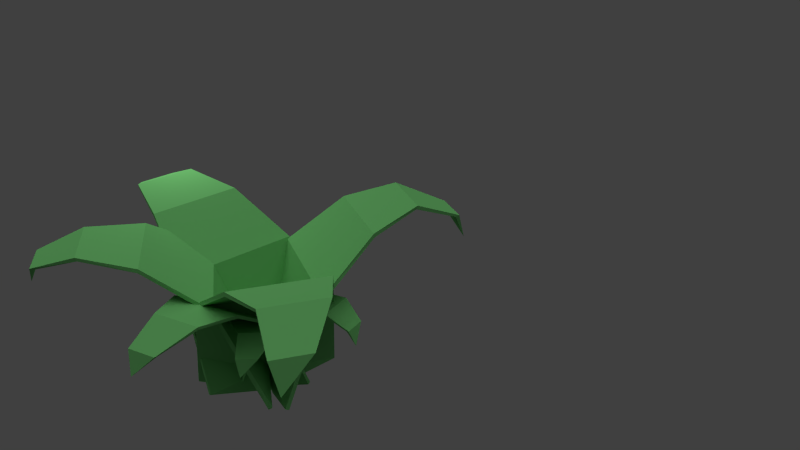 # Source: fern2.blend  (saved by Blender 2.62.0; exported with 4.5.12 LTS)
import bpy
from mathutils import Matrix  # noqa: F401  (used for matrix-valued properties, if any)

bpy.ops.wm.read_factory_settings(use_empty=True)
scene = bpy.context.scene
scene.name = 'Scene'

# ---- collections
col_collection_1 = bpy.data.collections.new('Collection 1'); scene.collection.children.link(col_collection_1)

# ---- materials (node trees are filled in below, after node groups)
mat_fern = bpy.data.materials.new('Fern')
mat_fern.alpha_threshold = 0.0
mat_fern.use_transparent_shadow = False
mat_fern.diffuse_color = (0.1718, 0.5596, 0.1719, 1.0)
mat_fern.roughness = 0.5

# ---- material node trees

# ---- world
world_world = bpy.data.worlds.new('World'); scene.world = world_world
world_world.color = (0.05088, 0.05088, 0.05088)
world_world.use_sun_shadow = False
world_world.sun_shadow_jitter_overblur = 0.0
world_world.cycles.sampling_method = 'MANUAL'
world_world.cycles.sample_map_resolution = 256

# ---- cameras
cam_camera = bpy.data.cameras.new('Camera')
cam_camera.clip_end = 100.0
cam_camera.lens = 35.0
cam_camera.sensor_width = 32.0
cam_camera.sensor_height = 18.0
cam_camera.ortho_scale = 7.314
cam_camera.dof.focus_distance = 0.0
cam_camera.dof.aperture_fstop = 128.0

# ---- lights
light_sun = bpy.data.lights.new('Sun', 'SUN')
light_sun.transmission_factor = 0.0
light_sun.angle = 1.571
light_sun.energy = 1.0
light_sun.shadow_buffer_clip_start = 0.5
light_sun.shadow_soft_size = 1.0
light_sun.shadow_cascade_max_distance = 1000.0
light_sun.cycles.use_multiple_importance_sampling = False
light_lamp = bpy.data.lights.new('Lamp', 'POINT')
light_lamp.transmission_factor = 0.0
light_lamp.cutoff_distance = 30.0
light_lamp.energy = 100.0
light_lamp.shadow_buffer_clip_start = 1.001
light_lamp.shadow_soft_size = 1.0
light_lamp.shadow_maximum_resolution = 0.006
light_lamp.use_absolute_resolution = True
light_lamp.cycles.use_multiple_importance_sampling = False

# ---- meshes
me_cube_006 = bpy.data.meshes.new('Cube.006')
me_cube_006.from_pydata([(1.49e-08, -1.49e-08, 0.001324), (1.495, 0.04004, 0.6423), (1.495, -0.04004, 0.6047), (-1.495, -0.04004, 0.6047), (-1.495, 0.04004, 0.6423), (-1.38, -0.9749, 2.979), (-1.38, -0.9099, 3.039), (1.38, -0.9749, 2.979), (1.38, -0.9099, 3.039), (1.15, -2.223, 3.883), (1.15, -2.204, 3.969), (-0.8498, -2.204, 3.969), (-0.8498, -2.223, 3.883), (-0.4157, -3.346, 4.209), (-0.4157, -3.313, 4.127), (0.9036, -3.313, 4.127), (0.9036, -3.346, 4.209), (0.3957, -4.237, 3.772), (0.3958, -4.32, 3.803), (-0.3965, -4.32, 3.803), (-0.3965, -4.237, 3.772), (-0.2473, -4.509, 3.177)], [], [(0, 1, 2), (0, 2, 3), (0, 3, 4), (1, 0, 4), (4, 3, 5, 6), (3, 2, 7, 5), (1, 4, 6, 8), (2, 1, 8, 7), (7, 8, 10, 9), (8, 6, 11, 10), (5, 7, 9, 12), (6, 5, 12, 11), (11, 12, 14, 13), (12, 9, 15, 14), (10, 11, 13, 16), (9, 10, 16, 15), (15, 16, 18, 17), (16, 13, 19, 18), (14, 15, 17, 20), (13, 14, 20, 19), (19, 20, 21), (20, 17, 21), (18, 19, 21), (17, 18, 21)])
_uv = me_cube_006.uv_layers.new(name='UVMap')
_uv.uv.foreach_set('vector', [1.004, 0.2803, 0.9292, 0.08233, 0.9561, 0.07609, 0.9862, 0.7136, 0.8975, 0.9072, 0.9153, 0.5127, 1.004, 0.2803, 0.9388, 0.4779, 0.9118, 0.4707, 0.9292, 0.08233, 1.004, 0.2803, 0.9118, 0.4707, 0.9118, 0.4707, 0.9109, 0.5127, 0.5905, 0.4854, 0.5778, 0.4408, 0.9153, 0.5127, 0.8975, 0.9072, 0.5617, 0.8768, 0.5781, 0.5127, 0.9292, 0.08233, 0.9118, 0.4707, 0.5778, 0.4408, 0.5938, 0.08233, 0.9326, 0.03906, 0.9292, 0.08233, 0.5938, 0.08233, 0.6006, 0.03906, 0.5878, 0.05568, 0.5938, 0.08233, 0.3854, 0.103, 0.3888, 0.07572, 0.5938, 0.08233, 0.5778, 0.4408, 0.3738, 0.3627, 0.3854, 0.103, 0.5781, 0.5127, 0.5617, 0.8768, 0.3597, 0.8373, 0.3717, 0.5735, 0.5778, 0.4408, 0.5675, 0.4661, 0.3745, 0.3929, 0.3738, 0.3627, 0.3738, 0.3627, 0.3671, 0.3812, 0.2283, 0.3231, 0.2248, 0.2995, 0.3717, 0.5735, 0.3597, 0.8373, 0.2138, 0.7981, 0.2217, 0.6241, 0.3854, 0.103, 0.3738, 0.3627, 0.2248, 0.2995, 0.2325, 0.1282, 0.3834, 0.0836, 0.3854, 0.103, 0.2325, 0.1282, 0.2364, 0.1078, 0.2262, 0.1104, 0.2325, 0.1282, 0.09247, 0.188, 0.09287, 0.1673, 0.2325, 0.1282, 0.2248, 0.2995, 0.08788, 0.2909, 0.09247, 0.188, 0.2217, 0.6241, 0.2138, 0.7981, 0.08625, 0.7252, 0.09097, 0.6207, 0.2248, 0.2995, 0.2247, 0.3153, 0.1046, 0.3088, 0.08788, 0.2909, 0.08788, 0.2909, 0.08409, 0.3018, 0.003906, 0.2677, 0.09097, 0.6207, 0.08625, 0.7252, 0.003906, 0.6365, 0.09247, 0.188, 0.08788, 0.2909, 0.003906, 0.2677, 0.08151, 0.177, 0.09247, 0.188, 0.003906, 0.2677])
_ca = me_cube_006.color_attributes.new('Col', 'BYTE_COLOR', 'CORNER')
_ca.data.foreach_set('color', [1.0, 1.0, 1.0, 1.0, 1.0, 1.0, 1.0, 1.0, 1.0, 1.0, 1.0, 1.0, 1.0, 1.0, 1.0, 1.0, 1.0, 1.0, 1.0, 1.0, 1.0, 1.0, 1.0, 1.0, 1.0, 1.0, 1.0, 1.0, 1.0, 1.0, 1.0, 1.0, 1.0, 1.0, 1.0, 1.0, 1.0, 1.0, 1.0, 1.0, 1.0, 1.0, 1.0, 1.0, 1.0, 1.0, 1.0, 1.0, 1.0, 1.0, 1.0, 1.0, 1.0, 1.0, 1.0, 1.0, 1.0, 1.0, 1.0, 1.0, 1.0, 1.0, 1.0, 1.0, 1.0, 1.0, 1.0, 1.0, 1.0, 1.0, 1.0, 1.0, 1.0, 1.0, 1.0, 1.0, 1.0, 1.0, 1.0, 1.0, 1.0, 1.0, 1.0, 1.0, 1.0, 1.0, 1.0, 1.0, 1.0, 1.0, 1.0, 1.0, 1.0, 1.0, 1.0, 1.0, 1.0, 1.0, 1.0, 1.0, 1.0, 1.0, 1.0, 1.0, 1.0, 1.0, 1.0, 1.0, 1.0, 1.0, 1.0, 1.0, 1.0, 1.0, 1.0, 1.0, 1.0, 1.0, 1.0, 1.0, 1.0, 1.0, 1.0, 1.0, 1.0, 1.0, 1.0, 1.0, 1.0, 1.0, 1.0, 1.0, 1.0, 1.0, 1.0, 1.0, 1.0, 1.0, 1.0, 1.0, 1.0, 1.0, 1.0, 1.0, 1.0, 1.0, 1.0, 1.0, 1.0, 1.0, 1.0, 1.0, 1.0, 1.0, 1.0, 1.0, 1.0, 1.0, 1.0, 1.0, 1.0, 1.0, 1.0, 1.0, 1.0, 1.0, 1.0, 1.0, 1.0, 1.0, 1.0, 1.0, 1.0, 1.0, 1.0, 1.0, 1.0, 1.0, 1.0, 1.0, 1.0, 1.0, 1.0, 1.0, 1.0, 1.0, 1.0, 1.0, 1.0, 1.0, 1.0, 1.0, 1.0, 1.0, 1.0, 1.0, 1.0, 1.0, 1.0, 1.0, 1.0, 1.0, 1.0, 1.0, 1.0, 1.0, 1.0, 1.0, 1.0, 1.0, 1.0, 1.0, 1.0, 1.0, 1.0, 1.0, 1.0, 1.0, 1.0, 1.0, 1.0, 1.0, 1.0, 1.0, 1.0, 1.0, 1.0, 1.0, 1.0, 1.0, 1.0, 1.0, 1.0, 1.0, 1.0, 1.0, 1.0, 1.0, 1.0, 1.0, 1.0, 1.0, 1.0, 1.0, 1.0, 1.0, 1.0, 1.0, 1.0, 1.0, 1.0, 1.0, 1.0, 1.0, 1.0, 1.0, 1.0, 1.0, 1.0, 1.0, 1.0, 1.0, 1.0, 1.0, 1.0, 1.0, 1.0, 1.0, 1.0, 1.0, 1.0, 1.0, 1.0, 1.0, 1.0, 1.0, 1.0, 1.0, 1.0, 1.0, 1.0, 1.0, 1.0, 1.0, 1.0, 1.0, 1.0, 1.0, 1.0, 1.0, 1.0, 1.0, 1.0, 1.0, 1.0, 1.0, 1.0, 1.0, 1.0, 1.0, 1.0, 1.0, 1.0, 1.0, 1.0, 1.0, 1.0, 1.0, 1.0, 1.0, 1.0, 1.0, 1.0, 1.0, 1.0, 1.0, 1.0, 1.0, 1.0, 1.0, 1.0, 1.0, 1.0, 1.0, 1.0, 1.0, 1.0, 1.0, 1.0, 1.0, 1.0, 1.0, 1.0, 1.0, 1.0, 1.0, 1.0, 1.0, 1.0, 1.0, 1.0, 1.0, 1.0, 1.0, 1.0, 1.0, 1.0, 1.0, 1.0, 1.0, 1.0, 1.0])
me_cube_006.materials.append(mat_fern)
me_cube_006.use_remesh_preserve_volume = False
me_cube_006.use_remesh_preserve_attributes = False
me_cube_006.use_mirror_vertex_groups = False
me_cube_006.update()
me_cube_005 = bpy.data.meshes.new('Cube.005')
me_cube_005.from_pydata([(1.49e-08, -1.49e-08, 0.001324), (1.495, 0.04004, 0.6423), (1.495, -0.04004, 0.6047), (-1.495, -0.04004, 0.6047), (-1.495, 0.04004, 0.6423), (-1.38, -0.9749, 2.979), (-1.38, -0.9099, 3.039), (1.38, -0.9749, 2.979), (1.38, -0.9099, 3.039), (1.15, -2.223, 3.883), (1.15, -2.204, 3.969), (-0.8498, -2.204, 3.969), (-0.8498, -2.223, 3.883), (-0.4157, -3.346, 4.209), (-0.4157, -3.313, 4.127), (0.9036, -3.313, 4.127), (0.9036, -3.346, 4.209), (0.3957, -4.237, 3.772), (0.3958, -4.32, 3.803), (-0.3965, -4.32, 3.803), (-0.3965, -4.237, 3.772), (-0.2473, -4.509, 3.177)], [], [(0, 1, 2), (0, 2, 3), (0, 3, 4), (1, 0, 4), (4, 3, 5, 6), (3, 2, 7, 5), (1, 4, 6, 8), (2, 1, 8, 7), (7, 8, 10, 9), (8, 6, 11, 10), (5, 7, 9, 12), (6, 5, 12, 11), (11, 12, 14, 13), (12, 9, 15, 14), (10, 11, 13, 16), (9, 10, 16, 15), (15, 16, 18, 17), (16, 13, 19, 18), (14, 15, 17, 20), (13, 14, 20, 19), (19, 20, 21), (20, 17, 21), (18, 19, 21), (17, 18, 21)])
_uv = me_cube_005.uv_layers.new(name='UVMap')
_uv.uv.foreach_set('vector', [1.004, 0.2803, 0.9292, 0.08233, 0.9561, 0.07609, 0.9862, 0.7136, 0.8975, 0.9072, 0.9153, 0.5127, 1.004, 0.2803, 0.9388, 0.4779, 0.9118, 0.4707, 0.9292, 0.08233, 1.004, 0.2803, 0.9118, 0.4707, 0.9118, 0.4707, 0.9109, 0.5127, 0.5905, 0.4854, 0.5778, 0.4408, 0.9153, 0.5127, 0.8975, 0.9072, 0.5617, 0.8768, 0.5781, 0.5127, 0.9292, 0.08233, 0.9118, 0.4707, 0.5778, 0.4408, 0.5938, 0.08233, 0.9326, 0.03906, 0.9292, 0.08233, 0.5938, 0.08233, 0.6006, 0.03906, 0.5878, 0.05568, 0.5938, 0.08233, 0.3854, 0.103, 0.3888, 0.07572, 0.5938, 0.08233, 0.5778, 0.4408, 0.3738, 0.3627, 0.3854, 0.103, 0.5781, 0.5127, 0.5617, 0.8768, 0.3597, 0.8373, 0.3717, 0.5735, 0.5778, 0.4408, 0.5675, 0.4661, 0.3745, 0.3929, 0.3738, 0.3627, 0.3738, 0.3627, 0.3671, 0.3812, 0.2283, 0.3231, 0.2248, 0.2995, 0.3717, 0.5735, 0.3597, 0.8373, 0.2138, 0.7981, 0.2217, 0.6241, 0.3854, 0.103, 0.3738, 0.3627, 0.2248, 0.2995, 0.2325, 0.1282, 0.3834, 0.0836, 0.3854, 0.103, 0.2325, 0.1282, 0.2364, 0.1078, 0.2262, 0.1104, 0.2325, 0.1282, 0.09247, 0.188, 0.09287, 0.1673, 0.2325, 0.1282, 0.2248, 0.2995, 0.08788, 0.2909, 0.09247, 0.188, 0.2217, 0.6241, 0.2138, 0.7981, 0.08625, 0.7252, 0.09097, 0.6207, 0.2248, 0.2995, 0.2247, 0.3153, 0.1046, 0.3088, 0.08788, 0.2909, 0.08788, 0.2909, 0.08409, 0.3018, 0.003906, 0.2677, 0.09097, 0.6207, 0.08625, 0.7252, 0.003906, 0.6365, 0.09247, 0.188, 0.08788, 0.2909, 0.003906, 0.2677, 0.08151, 0.177, 0.09247, 0.188, 0.003906, 0.2677])
_ca = me_cube_005.color_attributes.new('Col', 'BYTE_COLOR', 'CORNER')
_ca.data.foreach_set('color', [1.0, 1.0, 1.0, 1.0, 1.0, 1.0, 1.0, 1.0, 1.0, 1.0, 1.0, 1.0, 1.0, 1.0, 1.0, 1.0, 1.0, 1.0, 1.0, 1.0, 1.0, 1.0, 1.0, 1.0, 1.0, 1.0, 1.0, 1.0, 1.0, 1.0, 1.0, 1.0, 1.0, 1.0, 1.0, 1.0, 1.0, 1.0, 1.0, 1.0, 1.0, 1.0, 1.0, 1.0, 1.0, 1.0, 1.0, 1.0, 1.0, 1.0, 1.0, 1.0, 1.0, 1.0, 1.0, 1.0, 1.0, 1.0, 1.0, 1.0, 1.0, 1.0, 1.0, 1.0, 1.0, 1.0, 1.0, 1.0, 1.0, 1.0, 1.0, 1.0, 1.0, 1.0, 1.0, 1.0, 1.0, 1.0, 1.0, 1.0, 1.0, 1.0, 1.0, 1.0, 1.0, 1.0, 1.0, 1.0, 1.0, 1.0, 1.0, 1.0, 1.0, 1.0, 1.0, 1.0, 1.0, 1.0, 1.0, 1.0, 1.0, 1.0, 1.0, 1.0, 1.0, 1.0, 1.0, 1.0, 1.0, 1.0, 1.0, 1.0, 1.0, 1.0, 1.0, 1.0, 1.0, 1.0, 1.0, 1.0, 1.0, 1.0, 1.0, 1.0, 1.0, 1.0, 1.0, 1.0, 1.0, 1.0, 1.0, 1.0, 1.0, 1.0, 1.0, 1.0, 1.0, 1.0, 1.0, 1.0, 1.0, 1.0, 1.0, 1.0, 1.0, 1.0, 1.0, 1.0, 1.0, 1.0, 1.0, 1.0, 1.0, 1.0, 1.0, 1.0, 1.0, 1.0, 1.0, 1.0, 1.0, 1.0, 1.0, 1.0, 1.0, 1.0, 1.0, 1.0, 1.0, 1.0, 1.0, 1.0, 1.0, 1.0, 1.0, 1.0, 1.0, 1.0, 1.0, 1.0, 1.0, 1.0, 1.0, 1.0, 1.0, 1.0, 1.0, 1.0, 1.0, 1.0, 1.0, 1.0, 1.0, 1.0, 1.0, 1.0, 1.0, 1.0, 1.0, 1.0, 1.0, 1.0, 1.0, 1.0, 1.0, 1.0, 1.0, 1.0, 1.0, 1.0, 1.0, 1.0, 1.0, 1.0, 1.0, 1.0, 1.0, 1.0, 1.0, 1.0, 1.0, 1.0, 1.0, 1.0, 1.0, 1.0, 1.0, 1.0, 1.0, 1.0, 1.0, 1.0, 1.0, 1.0, 1.0, 1.0, 1.0, 1.0, 1.0, 1.0, 1.0, 1.0, 1.0, 1.0, 1.0, 1.0, 1.0, 1.0, 1.0, 1.0, 1.0, 1.0, 1.0, 1.0, 1.0, 1.0, 1.0, 1.0, 1.0, 1.0, 1.0, 1.0, 1.0, 1.0, 1.0, 1.0, 1.0, 1.0, 1.0, 1.0, 1.0, 1.0, 1.0, 1.0, 1.0, 1.0, 1.0, 1.0, 1.0, 1.0, 1.0, 1.0, 1.0, 1.0, 1.0, 1.0, 1.0, 1.0, 1.0, 1.0, 1.0, 1.0, 1.0, 1.0, 1.0, 1.0, 1.0, 1.0, 1.0, 1.0, 1.0, 1.0, 1.0, 1.0, 1.0, 1.0, 1.0, 1.0, 1.0, 1.0, 1.0, 1.0, 1.0, 1.0, 1.0, 1.0, 1.0, 1.0, 1.0, 1.0, 1.0, 1.0, 1.0, 1.0, 1.0, 1.0, 1.0, 1.0, 1.0, 1.0, 1.0, 1.0, 1.0, 1.0, 1.0, 1.0, 1.0, 1.0, 1.0, 1.0, 1.0, 1.0, 1.0, 1.0, 1.0, 1.0, 1.0, 1.0, 1.0, 1.0, 1.0, 1.0])
me_cube_005.materials.append(mat_fern)
me_cube_005.use_remesh_preserve_volume = False
me_cube_005.use_remesh_preserve_attributes = False
me_cube_005.use_mirror_vertex_groups = False
me_cube_005.update()
me_cube_004 = bpy.data.meshes.new('Cube.004')
me_cube_004.from_pydata([(1.49e-08, -1.49e-08, 0.001324), (1.495, 0.04004, 0.6423), (1.495, -0.04004, 0.6047), (-1.495, -0.04004, 0.6047), (-1.495, 0.04004, 0.6423), (-1.38, -0.9749, 2.979), (-1.38, -0.9099, 3.039), (1.38, -0.9749, 2.979), (1.38, -0.9099, 3.039), (1.15, -2.223, 3.883), (1.15, -2.204, 3.969), (-0.8498, -2.204, 3.969), (-0.8498, -2.223, 3.883), (-0.4157, -3.346, 4.209), (-0.4157, -3.313, 4.127), (0.9036, -3.313, 4.127), (0.9036, -3.346, 4.209), (0.3957, -4.237, 3.772), (0.3958, -4.32, 3.803), (-0.3965, -4.32, 3.803), (-0.3965, -4.237, 3.772), (-0.2473, -4.509, 3.177)], [], [(0, 1, 2), (0, 2, 3), (0, 3, 4), (1, 0, 4), (4, 3, 5, 6), (3, 2, 7, 5), (1, 4, 6, 8), (2, 1, 8, 7), (7, 8, 10, 9), (8, 6, 11, 10), (5, 7, 9, 12), (6, 5, 12, 11), (11, 12, 14, 13), (12, 9, 15, 14), (10, 11, 13, 16), (9, 10, 16, 15), (15, 16, 18, 17), (16, 13, 19, 18), (14, 15, 17, 20), (13, 14, 20, 19), (19, 20, 21), (20, 17, 21), (18, 19, 21), (17, 18, 21)])
_uv = me_cube_004.uv_layers.new(name='UVMap')
_uv.uv.foreach_set('vector', [1.004, 0.2803, 0.9292, 0.08233, 0.9561, 0.07609, 0.9862, 0.7136, 0.8975, 0.9072, 0.9153, 0.5127, 1.004, 0.2803, 0.9388, 0.4779, 0.9118, 0.4707, 0.9292, 0.08233, 1.004, 0.2803, 0.9118, 0.4707, 0.9118, 0.4707, 0.9109, 0.5127, 0.5905, 0.4854, 0.5778, 0.4408, 0.9153, 0.5127, 0.8975, 0.9072, 0.5617, 0.8768, 0.5781, 0.5127, 0.9292, 0.08233, 0.9118, 0.4707, 0.5778, 0.4408, 0.5938, 0.08233, 0.9326, 0.03906, 0.9292, 0.08233, 0.5938, 0.08233, 0.6006, 0.03906, 0.5878, 0.05568, 0.5938, 0.08233, 0.3854, 0.103, 0.3888, 0.07572, 0.5938, 0.08233, 0.5778, 0.4408, 0.3738, 0.3627, 0.3854, 0.103, 0.5781, 0.5127, 0.5617, 0.8768, 0.3597, 0.8373, 0.3717, 0.5735, 0.5778, 0.4408, 0.5675, 0.4661, 0.3745, 0.3929, 0.3738, 0.3627, 0.3738, 0.3627, 0.3671, 0.3812, 0.2283, 0.3231, 0.2248, 0.2995, 0.3717, 0.5735, 0.3597, 0.8373, 0.2138, 0.7981, 0.2217, 0.6241, 0.3854, 0.103, 0.3738, 0.3627, 0.2248, 0.2995, 0.2325, 0.1282, 0.3834, 0.0836, 0.3854, 0.103, 0.2325, 0.1282, 0.2364, 0.1078, 0.2262, 0.1104, 0.2325, 0.1282, 0.09247, 0.188, 0.09287, 0.1673, 0.2325, 0.1282, 0.2248, 0.2995, 0.08788, 0.2909, 0.09247, 0.188, 0.2217, 0.6241, 0.2138, 0.7981, 0.08625, 0.7252, 0.09097, 0.6207, 0.2248, 0.2995, 0.2247, 0.3153, 0.1046, 0.3088, 0.08788, 0.2909, 0.08788, 0.2909, 0.08409, 0.3018, 0.003906, 0.2677, 0.09097, 0.6207, 0.08625, 0.7252, 0.003906, 0.6365, 0.09247, 0.188, 0.08788, 0.2909, 0.003906, 0.2677, 0.08151, 0.177, 0.09247, 0.188, 0.003906, 0.2677])
_ca = me_cube_004.color_attributes.new('Col', 'BYTE_COLOR', 'CORNER')
_ca.data.foreach_set('color', [1.0, 1.0, 1.0, 1.0, 1.0, 1.0, 1.0, 1.0, 1.0, 1.0, 1.0, 1.0, 1.0, 1.0, 1.0, 1.0, 1.0, 1.0, 1.0, 1.0, 1.0, 1.0, 1.0, 1.0, 1.0, 1.0, 1.0, 1.0, 1.0, 1.0, 1.0, 1.0, 1.0, 1.0, 1.0, 1.0, 1.0, 1.0, 1.0, 1.0, 1.0, 1.0, 1.0, 1.0, 1.0, 1.0, 1.0, 1.0, 1.0, 1.0, 1.0, 1.0, 1.0, 1.0, 1.0, 1.0, 1.0, 1.0, 1.0, 1.0, 1.0, 1.0, 1.0, 1.0, 1.0, 1.0, 1.0, 1.0, 1.0, 1.0, 1.0, 1.0, 1.0, 1.0, 1.0, 1.0, 1.0, 1.0, 1.0, 1.0, 1.0, 1.0, 1.0, 1.0, 1.0, 1.0, 1.0, 1.0, 1.0, 1.0, 1.0, 1.0, 1.0, 1.0, 1.0, 1.0, 1.0, 1.0, 1.0, 1.0, 1.0, 1.0, 1.0, 1.0, 1.0, 1.0, 1.0, 1.0, 1.0, 1.0, 1.0, 1.0, 1.0, 1.0, 1.0, 1.0, 1.0, 1.0, 1.0, 1.0, 1.0, 1.0, 1.0, 1.0, 1.0, 1.0, 1.0, 1.0, 1.0, 1.0, 1.0, 1.0, 1.0, 1.0, 1.0, 1.0, 1.0, 1.0, 1.0, 1.0, 1.0, 1.0, 1.0, 1.0, 1.0, 1.0, 1.0, 1.0, 1.0, 1.0, 1.0, 1.0, 1.0, 1.0, 1.0, 1.0, 1.0, 1.0, 1.0, 1.0, 1.0, 1.0, 1.0, 1.0, 1.0, 1.0, 1.0, 1.0, 1.0, 1.0, 1.0, 1.0, 1.0, 1.0, 1.0, 1.0, 1.0, 1.0, 1.0, 1.0, 1.0, 1.0, 1.0, 1.0, 1.0, 1.0, 1.0, 1.0, 1.0, 1.0, 1.0, 1.0, 1.0, 1.0, 1.0, 1.0, 1.0, 1.0, 1.0, 1.0, 1.0, 1.0, 1.0, 1.0, 1.0, 1.0, 1.0, 1.0, 1.0, 1.0, 1.0, 1.0, 1.0, 1.0, 1.0, 1.0, 1.0, 1.0, 1.0, 1.0, 1.0, 1.0, 1.0, 1.0, 1.0, 1.0, 1.0, 1.0, 1.0, 1.0, 1.0, 1.0, 1.0, 1.0, 1.0, 1.0, 1.0, 1.0, 1.0, 1.0, 1.0, 1.0, 1.0, 1.0, 1.0, 1.0, 1.0, 1.0, 1.0, 1.0, 1.0, 1.0, 1.0, 1.0, 1.0, 1.0, 1.0, 1.0, 1.0, 1.0, 1.0, 1.0, 1.0, 1.0, 1.0, 1.0, 1.0, 1.0, 1.0, 1.0, 1.0, 1.0, 1.0, 1.0, 1.0, 1.0, 1.0, 1.0, 1.0, 1.0, 1.0, 1.0, 1.0, 1.0, 1.0, 1.0, 1.0, 1.0, 1.0, 1.0, 1.0, 1.0, 1.0, 1.0, 1.0, 1.0, 1.0, 1.0, 1.0, 1.0, 1.0, 1.0, 1.0, 1.0, 1.0, 1.0, 1.0, 1.0, 1.0, 1.0, 1.0, 1.0, 1.0, 1.0, 1.0, 1.0, 1.0, 1.0, 1.0, 1.0, 1.0, 1.0, 1.0, 1.0, 1.0, 1.0, 1.0, 1.0, 1.0, 1.0, 1.0, 1.0, 1.0, 1.0, 1.0, 1.0, 1.0, 1.0, 1.0, 1.0, 1.0, 1.0, 1.0, 1.0, 1.0, 1.0, 1.0, 1.0, 1.0, 1.0, 1.0, 1.0])
me_cube_004.materials.append(mat_fern)
me_cube_004.use_remesh_preserve_volume = False
me_cube_004.use_remesh_preserve_attributes = False
me_cube_004.use_mirror_vertex_groups = False
me_cube_004.update()
me_cube_003 = bpy.data.meshes.new('Cube.003')
me_cube_003.from_pydata([(1.49e-08, -1.49e-08, 0.001324), (1.495, 0.04004, 0.6423), (1.495, -0.04004, 0.6047), (-1.495, -0.04004, 0.6047), (-1.495, 0.04004, 0.6423), (-1.38, -0.9749, 2.979), (-1.38, -0.9099, 3.039), (1.38, -0.9749, 2.979), (1.38, -0.9099, 3.039), (1.15, -2.223, 3.883), (1.15, -2.204, 3.969), (-0.8498, -2.204, 3.969), (-0.8498, -2.223, 3.883), (-0.4157, -3.346, 4.209), (-0.4157, -3.313, 4.127), (0.9036, -3.313, 4.127), (0.9036, -3.346, 4.209), (0.3957, -4.237, 3.772), (0.3958, -4.32, 3.803), (-0.3965, -4.32, 3.803), (-0.3965, -4.237, 3.772), (-0.2473, -4.509, 3.177)], [], [(0, 1, 2), (0, 2, 3), (0, 3, 4), (1, 0, 4), (4, 3, 5, 6), (3, 2, 7, 5), (1, 4, 6, 8), (2, 1, 8, 7), (7, 8, 10, 9), (8, 6, 11, 10), (5, 7, 9, 12), (6, 5, 12, 11), (11, 12, 14, 13), (12, 9, 15, 14), (10, 11, 13, 16), (9, 10, 16, 15), (15, 16, 18, 17), (16, 13, 19, 18), (14, 15, 17, 20), (13, 14, 20, 19), (19, 20, 21), (20, 17, 21), (18, 19, 21), (17, 18, 21)])
_uv = me_cube_003.uv_layers.new(name='UVMap')
_uv.uv.foreach_set('vector', [1.004, 0.2803, 0.9292, 0.08233, 0.9561, 0.07609, 0.9862, 0.7136, 0.8975, 0.9072, 0.9153, 0.5127, 1.004, 0.2803, 0.9388, 0.4779, 0.9118, 0.4707, 0.9292, 0.08233, 1.004, 0.2803, 0.9118, 0.4707, 0.9118, 0.4707, 0.9109, 0.5127, 0.5905, 0.4854, 0.5778, 0.4408, 0.9153, 0.5127, 0.8975, 0.9072, 0.5617, 0.8768, 0.5781, 0.5127, 0.9292, 0.08233, 0.9118, 0.4707, 0.5778, 0.4408, 0.5938, 0.08233, 0.9326, 0.03906, 0.9292, 0.08233, 0.5938, 0.08233, 0.6006, 0.03906, 0.5878, 0.05568, 0.5938, 0.08233, 0.3854, 0.103, 0.3888, 0.07572, 0.5938, 0.08233, 0.5778, 0.4408, 0.3738, 0.3627, 0.3854, 0.103, 0.5781, 0.5127, 0.5617, 0.8768, 0.3597, 0.8373, 0.3717, 0.5735, 0.5778, 0.4408, 0.5675, 0.4661, 0.3745, 0.3929, 0.3738, 0.3627, 0.3738, 0.3627, 0.3671, 0.3812, 0.2283, 0.3231, 0.2248, 0.2995, 0.3717, 0.5735, 0.3597, 0.8373, 0.2138, 0.7981, 0.2217, 0.6241, 0.3854, 0.103, 0.3738, 0.3627, 0.2248, 0.2995, 0.2325, 0.1282, 0.3834, 0.0836, 0.3854, 0.103, 0.2325, 0.1282, 0.2364, 0.1078, 0.2262, 0.1104, 0.2325, 0.1282, 0.09247, 0.188, 0.09287, 0.1673, 0.2325, 0.1282, 0.2248, 0.2995, 0.08788, 0.2909, 0.09247, 0.188, 0.2217, 0.6241, 0.2138, 0.7981, 0.08625, 0.7252, 0.09097, 0.6207, 0.2248, 0.2995, 0.2247, 0.3153, 0.1046, 0.3088, 0.08788, 0.2909, 0.08788, 0.2909, 0.08409, 0.3018, 0.003906, 0.2677, 0.09097, 0.6207, 0.08625, 0.7252, 0.003906, 0.6365, 0.09247, 0.188, 0.08788, 0.2909, 0.003906, 0.2677, 0.08151, 0.177, 0.09247, 0.188, 0.003906, 0.2677])
_ca = me_cube_003.color_attributes.new('Col', 'BYTE_COLOR', 'CORNER')
_ca.data.foreach_set('color', [1.0, 1.0, 1.0, 1.0, 1.0, 1.0, 1.0, 1.0, 1.0, 1.0, 1.0, 1.0, 1.0, 1.0, 1.0, 1.0, 1.0, 1.0, 1.0, 1.0, 1.0, 1.0, 1.0, 1.0, 1.0, 1.0, 1.0, 1.0, 1.0, 1.0, 1.0, 1.0, 1.0, 1.0, 1.0, 1.0, 1.0, 1.0, 1.0, 1.0, 1.0, 1.0, 1.0, 1.0, 1.0, 1.0, 1.0, 1.0, 1.0, 1.0, 1.0, 1.0, 1.0, 1.0, 1.0, 1.0, 1.0, 1.0, 1.0, 1.0, 1.0, 1.0, 1.0, 1.0, 1.0, 1.0, 1.0, 1.0, 1.0, 1.0, 1.0, 1.0, 1.0, 1.0, 1.0, 1.0, 1.0, 1.0, 1.0, 1.0, 1.0, 1.0, 1.0, 1.0, 1.0, 1.0, 1.0, 1.0, 1.0, 1.0, 1.0, 1.0, 1.0, 1.0, 1.0, 1.0, 1.0, 1.0, 1.0, 1.0, 1.0, 1.0, 1.0, 1.0, 1.0, 1.0, 1.0, 1.0, 1.0, 1.0, 1.0, 1.0, 1.0, 1.0, 1.0, 1.0, 1.0, 1.0, 1.0, 1.0, 1.0, 1.0, 1.0, 1.0, 1.0, 1.0, 1.0, 1.0, 1.0, 1.0, 1.0, 1.0, 1.0, 1.0, 1.0, 1.0, 1.0, 1.0, 1.0, 1.0, 1.0, 1.0, 1.0, 1.0, 1.0, 1.0, 1.0, 1.0, 1.0, 1.0, 1.0, 1.0, 1.0, 1.0, 1.0, 1.0, 1.0, 1.0, 1.0, 1.0, 1.0, 1.0, 1.0, 1.0, 1.0, 1.0, 1.0, 1.0, 1.0, 1.0, 1.0, 1.0, 1.0, 1.0, 1.0, 1.0, 1.0, 1.0, 1.0, 1.0, 1.0, 1.0, 1.0, 1.0, 1.0, 1.0, 1.0, 1.0, 1.0, 1.0, 1.0, 1.0, 1.0, 1.0, 1.0, 1.0, 1.0, 1.0, 1.0, 1.0, 1.0, 1.0, 1.0, 1.0, 1.0, 1.0, 1.0, 1.0, 1.0, 1.0, 1.0, 1.0, 1.0, 1.0, 1.0, 1.0, 1.0, 1.0, 1.0, 1.0, 1.0, 1.0, 1.0, 1.0, 1.0, 1.0, 1.0, 1.0, 1.0, 1.0, 1.0, 1.0, 1.0, 1.0, 1.0, 1.0, 1.0, 1.0, 1.0, 1.0, 1.0, 1.0, 1.0, 1.0, 1.0, 1.0, 1.0, 1.0, 1.0, 1.0, 1.0, 1.0, 1.0, 1.0, 1.0, 1.0, 1.0, 1.0, 1.0, 1.0, 1.0, 1.0, 1.0, 1.0, 1.0, 1.0, 1.0, 1.0, 1.0, 1.0, 1.0, 1.0, 1.0, 1.0, 1.0, 1.0, 1.0, 1.0, 1.0, 1.0, 1.0, 1.0, 1.0, 1.0, 1.0, 1.0, 1.0, 1.0, 1.0, 1.0, 1.0, 1.0, 1.0, 1.0, 1.0, 1.0, 1.0, 1.0, 1.0, 1.0, 1.0, 1.0, 1.0, 1.0, 1.0, 1.0, 1.0, 1.0, 1.0, 1.0, 1.0, 1.0, 1.0, 1.0, 1.0, 1.0, 1.0, 1.0, 1.0, 1.0, 1.0, 1.0, 1.0, 1.0, 1.0, 1.0, 1.0, 1.0, 1.0, 1.0, 1.0, 1.0, 1.0, 1.0, 1.0, 1.0, 1.0, 1.0, 1.0, 1.0, 1.0, 1.0, 1.0, 1.0, 1.0, 1.0, 1.0, 1.0, 1.0, 1.0, 1.0, 1.0])
me_cube_003.materials.append(mat_fern)
me_cube_003.use_remesh_preserve_volume = False
me_cube_003.use_remesh_preserve_attributes = False
me_cube_003.use_mirror_vertex_groups = False
me_cube_003.update()
me_cube_002 = bpy.data.meshes.new('Cube.002')
me_cube_002.from_pydata([(1.49e-08, -1.49e-08, 0.001324), (1.495, 0.04004, 0.6423), (1.495, -0.04004, 0.6047), (-1.495, -0.04004, 0.6047), (-1.495, 0.04004, 0.6423), (-1.38, -0.9749, 2.979), (-1.38, -0.9099, 3.039), (1.38, -0.9749, 2.979), (1.38, -0.9099, 3.039), (1.15, -2.223, 3.883), (1.15, -2.204, 3.969), (-0.8498, -2.204, 3.969), (-0.8498, -2.223, 3.883), (-0.4157, -3.346, 4.209), (-0.4157, -3.313, 4.127), (0.9036, -3.313, 4.127), (0.9036, -3.346, 4.209), (0.3957, -4.237, 3.772), (0.3958, -4.32, 3.803), (-0.3965, -4.32, 3.803), (-0.3965, -4.237, 3.772), (-0.2473, -4.509, 3.177)], [], [(0, 1, 2), (0, 2, 3), (0, 3, 4), (1, 0, 4), (4, 3, 5, 6), (3, 2, 7, 5), (1, 4, 6, 8), (2, 1, 8, 7), (7, 8, 10, 9), (8, 6, 11, 10), (5, 7, 9, 12), (6, 5, 12, 11), (11, 12, 14, 13), (12, 9, 15, 14), (10, 11, 13, 16), (9, 10, 16, 15), (15, 16, 18, 17), (16, 13, 19, 18), (14, 15, 17, 20), (13, 14, 20, 19), (19, 20, 21), (20, 17, 21), (18, 19, 21), (17, 18, 21)])
_uv = me_cube_002.uv_layers.new(name='UVMap')
_uv.uv.foreach_set('vector', [1.004, 0.2803, 0.9292, 0.08233, 0.9561, 0.07609, 0.9862, 0.7136, 0.8975, 0.9072, 0.9153, 0.5127, 1.004, 0.2803, 0.9388, 0.4779, 0.9118, 0.4707, 0.9292, 0.08233, 1.004, 0.2803, 0.9118, 0.4707, 0.9118, 0.4707, 0.9109, 0.5127, 0.5905, 0.4854, 0.5778, 0.4408, 0.9153, 0.5127, 0.8975, 0.9072, 0.5617, 0.8768, 0.5781, 0.5127, 0.9292, 0.08233, 0.9118, 0.4707, 0.5778, 0.4408, 0.5938, 0.08233, 0.9326, 0.03906, 0.9292, 0.08233, 0.5938, 0.08233, 0.6006, 0.03906, 0.5878, 0.05568, 0.5938, 0.08233, 0.3854, 0.103, 0.3888, 0.07572, 0.5938, 0.08233, 0.5778, 0.4408, 0.3738, 0.3627, 0.3854, 0.103, 0.5781, 0.5127, 0.5617, 0.8768, 0.3597, 0.8373, 0.3717, 0.5735, 0.5778, 0.4408, 0.5675, 0.4661, 0.3745, 0.3929, 0.3738, 0.3627, 0.3738, 0.3627, 0.3671, 0.3812, 0.2283, 0.3231, 0.2248, 0.2995, 0.3717, 0.5735, 0.3597, 0.8373, 0.2138, 0.7981, 0.2217, 0.6241, 0.3854, 0.103, 0.3738, 0.3627, 0.2248, 0.2995, 0.2325, 0.1282, 0.3834, 0.0836, 0.3854, 0.103, 0.2325, 0.1282, 0.2364, 0.1078, 0.2262, 0.1104, 0.2325, 0.1282, 0.09247, 0.188, 0.09287, 0.1673, 0.2325, 0.1282, 0.2248, 0.2995, 0.08788, 0.2909, 0.09247, 0.188, 0.2217, 0.6241, 0.2138, 0.7981, 0.08625, 0.7252, 0.09097, 0.6207, 0.2248, 0.2995, 0.2247, 0.3153, 0.1046, 0.3088, 0.08788, 0.2909, 0.08788, 0.2909, 0.08409, 0.3018, 0.003906, 0.2677, 0.09097, 0.6207, 0.08625, 0.7252, 0.003906, 0.6365, 0.09247, 0.188, 0.08788, 0.2909, 0.003906, 0.2677, 0.08151, 0.177, 0.09247, 0.188, 0.003906, 0.2677])
_ca = me_cube_002.color_attributes.new('Col', 'BYTE_COLOR', 'CORNER')
_ca.data.foreach_set('color', [1.0, 1.0, 1.0, 1.0, 1.0, 1.0, 1.0, 1.0, 1.0, 1.0, 1.0, 1.0, 1.0, 1.0, 1.0, 1.0, 1.0, 1.0, 1.0, 1.0, 1.0, 1.0, 1.0, 1.0, 1.0, 1.0, 1.0, 1.0, 1.0, 1.0, 1.0, 1.0, 1.0, 1.0, 1.0, 1.0, 1.0, 1.0, 1.0, 1.0, 1.0, 1.0, 1.0, 1.0, 1.0, 1.0, 1.0, 1.0, 1.0, 1.0, 1.0, 1.0, 1.0, 1.0, 1.0, 1.0, 1.0, 1.0, 1.0, 1.0, 1.0, 1.0, 1.0, 1.0, 1.0, 1.0, 1.0, 1.0, 1.0, 1.0, 1.0, 1.0, 1.0, 1.0, 1.0, 1.0, 1.0, 1.0, 1.0, 1.0, 1.0, 1.0, 1.0, 1.0, 1.0, 1.0, 1.0, 1.0, 1.0, 1.0, 1.0, 1.0, 1.0, 1.0, 1.0, 1.0, 1.0, 1.0, 1.0, 1.0, 1.0, 1.0, 1.0, 1.0, 1.0, 1.0, 1.0, 1.0, 1.0, 1.0, 1.0, 1.0, 1.0, 1.0, 1.0, 1.0, 1.0, 1.0, 1.0, 1.0, 1.0, 1.0, 1.0, 1.0, 1.0, 1.0, 1.0, 1.0, 1.0, 1.0, 1.0, 1.0, 1.0, 1.0, 1.0, 1.0, 1.0, 1.0, 1.0, 1.0, 1.0, 1.0, 1.0, 1.0, 1.0, 1.0, 1.0, 1.0, 1.0, 1.0, 1.0, 1.0, 1.0, 1.0, 1.0, 1.0, 1.0, 1.0, 1.0, 1.0, 1.0, 1.0, 1.0, 1.0, 1.0, 1.0, 1.0, 1.0, 1.0, 1.0, 1.0, 1.0, 1.0, 1.0, 1.0, 1.0, 1.0, 1.0, 1.0, 1.0, 1.0, 1.0, 1.0, 1.0, 1.0, 1.0, 1.0, 1.0, 1.0, 1.0, 1.0, 1.0, 1.0, 1.0, 1.0, 1.0, 1.0, 1.0, 1.0, 1.0, 1.0, 1.0, 1.0, 1.0, 1.0, 1.0, 1.0, 1.0, 1.0, 1.0, 1.0, 1.0, 1.0, 1.0, 1.0, 1.0, 1.0, 1.0, 1.0, 1.0, 1.0, 1.0, 1.0, 1.0, 1.0, 1.0, 1.0, 1.0, 1.0, 1.0, 1.0, 1.0, 1.0, 1.0, 1.0, 1.0, 1.0, 1.0, 1.0, 1.0, 1.0, 1.0, 1.0, 1.0, 1.0, 1.0, 1.0, 1.0, 1.0, 1.0, 1.0, 1.0, 1.0, 1.0, 1.0, 1.0, 1.0, 1.0, 1.0, 1.0, 1.0, 1.0, 1.0, 1.0, 1.0, 1.0, 1.0, 1.0, 1.0, 1.0, 1.0, 1.0, 1.0, 1.0, 1.0, 1.0, 1.0, 1.0, 1.0, 1.0, 1.0, 1.0, 1.0, 1.0, 1.0, 1.0, 1.0, 1.0, 1.0, 1.0, 1.0, 1.0, 1.0, 1.0, 1.0, 1.0, 1.0, 1.0, 1.0, 1.0, 1.0, 1.0, 1.0, 1.0, 1.0, 1.0, 1.0, 1.0, 1.0, 1.0, 1.0, 1.0, 1.0, 1.0, 1.0, 1.0, 1.0, 1.0, 1.0, 1.0, 1.0, 1.0, 1.0, 1.0, 1.0, 1.0, 1.0, 1.0, 1.0, 1.0, 1.0, 1.0, 1.0, 1.0, 1.0, 1.0, 1.0, 1.0, 1.0, 1.0, 1.0, 1.0, 1.0, 1.0, 1.0, 1.0, 1.0, 1.0, 1.0, 1.0, 1.0, 1.0])
me_cube_002.materials.append(mat_fern)
me_cube_002.use_remesh_preserve_volume = False
me_cube_002.use_remesh_preserve_attributes = False
me_cube_002.use_mirror_vertex_groups = False
me_cube_002.update()
me_cube_001 = bpy.data.meshes.new('Cube.001')
me_cube_001.from_pydata([(1.49e-08, -1.49e-08, 0.001324), (1.495, 0.04004, 0.6423), (1.495, -0.04004, 0.6047), (-1.495, -0.04004, 0.6047), (-1.495, 0.04004, 0.6423), (-1.38, -0.9749, 2.979), (-1.38, -0.9099, 3.039), (1.38, -0.9749, 2.979), (1.38, -0.9099, 3.039), (1.15, -2.223, 3.883), (1.15, -2.204, 3.969), (-0.8498, -2.204, 3.969), (-0.8498, -2.223, 3.883), (-0.4157, -3.346, 4.209), (-0.4157, -3.313, 4.127), (0.9036, -3.313, 4.127), (0.9036, -3.346, 4.209), (0.3957, -4.237, 3.772), (0.3958, -4.32, 3.803), (-0.3965, -4.32, 3.803), (-0.3965, -4.237, 3.772), (-0.2473, -4.509, 3.177)], [], [(0, 1, 2), (0, 2, 3), (0, 3, 4), (1, 0, 4), (4, 3, 5, 6), (3, 2, 7, 5), (1, 4, 6, 8), (2, 1, 8, 7), (7, 8, 10, 9), (8, 6, 11, 10), (5, 7, 9, 12), (6, 5, 12, 11), (11, 12, 14, 13), (12, 9, 15, 14), (10, 11, 13, 16), (9, 10, 16, 15), (15, 16, 18, 17), (16, 13, 19, 18), (14, 15, 17, 20), (13, 14, 20, 19), (19, 20, 21), (20, 17, 21), (18, 19, 21), (17, 18, 21)])
_uv = me_cube_001.uv_layers.new(name='UVMap')
_uv.uv.foreach_set('vector', [1.004, 0.2803, 0.9292, 0.08233, 0.9561, 0.07609, 0.9862, 0.7136, 0.8975, 0.9072, 0.9153, 0.5127, 1.004, 0.2803, 0.9388, 0.4779, 0.9118, 0.4707, 0.9292, 0.08233, 1.004, 0.2803, 0.9118, 0.4707, 0.9118, 0.4707, 0.9109, 0.5127, 0.5905, 0.4854, 0.5778, 0.4408, 0.9153, 0.5127, 0.8975, 0.9072, 0.5617, 0.8768, 0.5781, 0.5127, 0.9292, 0.08233, 0.9118, 0.4707, 0.5778, 0.4408, 0.5938, 0.08233, 0.9326, 0.03906, 0.9292, 0.08233, 0.5938, 0.08233, 0.6006, 0.03906, 0.5878, 0.05568, 0.5938, 0.08233, 0.3854, 0.103, 0.3888, 0.07572, 0.5938, 0.08233, 0.5778, 0.4408, 0.3738, 0.3627, 0.3854, 0.103, 0.5781, 0.5127, 0.5617, 0.8768, 0.3597, 0.8373, 0.3717, 0.5735, 0.5778, 0.4408, 0.5675, 0.4661, 0.3745, 0.3929, 0.3738, 0.3627, 0.3738, 0.3627, 0.3671, 0.3812, 0.2283, 0.3231, 0.2248, 0.2995, 0.3717, 0.5735, 0.3597, 0.8373, 0.2138, 0.7981, 0.2217, 0.6241, 0.3854, 0.103, 0.3738, 0.3627, 0.2248, 0.2995, 0.2325, 0.1282, 0.3834, 0.0836, 0.3854, 0.103, 0.2325, 0.1282, 0.2364, 0.1078, 0.2262, 0.1104, 0.2325, 0.1282, 0.09247, 0.188, 0.09287, 0.1673, 0.2325, 0.1282, 0.2248, 0.2995, 0.08788, 0.2909, 0.09247, 0.188, 0.2217, 0.6241, 0.2138, 0.7981, 0.08625, 0.7252, 0.09097, 0.6207, 0.2248, 0.2995, 0.2247, 0.3153, 0.1046, 0.3088, 0.08788, 0.2909, 0.08788, 0.2909, 0.08409, 0.3018, 0.003906, 0.2677, 0.09097, 0.6207, 0.08625, 0.7252, 0.003906, 0.6365, 0.09247, 0.188, 0.08788, 0.2909, 0.003906, 0.2677, 0.08151, 0.177, 0.09247, 0.188, 0.003906, 0.2677])
_ca = me_cube_001.color_attributes.new('Col', 'BYTE_COLOR', 'CORNER')
_ca.data.foreach_set('color', [1.0, 1.0, 1.0, 1.0, 1.0, 1.0, 1.0, 1.0, 1.0, 1.0, 1.0, 1.0, 1.0, 1.0, 1.0, 1.0, 1.0, 1.0, 1.0, 1.0, 1.0, 1.0, 1.0, 1.0, 1.0, 1.0, 1.0, 1.0, 1.0, 1.0, 1.0, 1.0, 1.0, 1.0, 1.0, 1.0, 1.0, 1.0, 1.0, 1.0, 1.0, 1.0, 1.0, 1.0, 1.0, 1.0, 1.0, 1.0, 1.0, 1.0, 1.0, 1.0, 1.0, 1.0, 1.0, 1.0, 1.0, 1.0, 1.0, 1.0, 1.0, 1.0, 1.0, 1.0, 1.0, 1.0, 1.0, 1.0, 1.0, 1.0, 1.0, 1.0, 1.0, 1.0, 1.0, 1.0, 1.0, 1.0, 1.0, 1.0, 1.0, 1.0, 1.0, 1.0, 1.0, 1.0, 1.0, 1.0, 1.0, 1.0, 1.0, 1.0, 1.0, 1.0, 1.0, 1.0, 1.0, 1.0, 1.0, 1.0, 1.0, 1.0, 1.0, 1.0, 1.0, 1.0, 1.0, 1.0, 1.0, 1.0, 1.0, 1.0, 1.0, 1.0, 1.0, 1.0, 1.0, 1.0, 1.0, 1.0, 1.0, 1.0, 1.0, 1.0, 1.0, 1.0, 1.0, 1.0, 1.0, 1.0, 1.0, 1.0, 1.0, 1.0, 1.0, 1.0, 1.0, 1.0, 1.0, 1.0, 1.0, 1.0, 1.0, 1.0, 1.0, 1.0, 1.0, 1.0, 1.0, 1.0, 1.0, 1.0, 1.0, 1.0, 1.0, 1.0, 1.0, 1.0, 1.0, 1.0, 1.0, 1.0, 1.0, 1.0, 1.0, 1.0, 1.0, 1.0, 1.0, 1.0, 1.0, 1.0, 1.0, 1.0, 1.0, 1.0, 1.0, 1.0, 1.0, 1.0, 1.0, 1.0, 1.0, 1.0, 1.0, 1.0, 1.0, 1.0, 1.0, 1.0, 1.0, 1.0, 1.0, 1.0, 1.0, 1.0, 1.0, 1.0, 1.0, 1.0, 1.0, 1.0, 1.0, 1.0, 1.0, 1.0, 1.0, 1.0, 1.0, 1.0, 1.0, 1.0, 1.0, 1.0, 1.0, 1.0, 1.0, 1.0, 1.0, 1.0, 1.0, 1.0, 1.0, 1.0, 1.0, 1.0, 1.0, 1.0, 1.0, 1.0, 1.0, 1.0, 1.0, 1.0, 1.0, 1.0, 1.0, 1.0, 1.0, 1.0, 1.0, 1.0, 1.0, 1.0, 1.0, 1.0, 1.0, 1.0, 1.0, 1.0, 1.0, 1.0, 1.0, 1.0, 1.0, 1.0, 1.0, 1.0, 1.0, 1.0, 1.0, 1.0, 1.0, 1.0, 1.0, 1.0, 1.0, 1.0, 1.0, 1.0, 1.0, 1.0, 1.0, 1.0, 1.0, 1.0, 1.0, 1.0, 1.0, 1.0, 1.0, 1.0, 1.0, 1.0, 1.0, 1.0, 1.0, 1.0, 1.0, 1.0, 1.0, 1.0, 1.0, 1.0, 1.0, 1.0, 1.0, 1.0, 1.0, 1.0, 1.0, 1.0, 1.0, 1.0, 1.0, 1.0, 1.0, 1.0, 1.0, 1.0, 1.0, 1.0, 1.0, 1.0, 1.0, 1.0, 1.0, 1.0, 1.0, 1.0, 1.0, 1.0, 1.0, 1.0, 1.0, 1.0, 1.0, 1.0, 1.0, 1.0, 1.0, 1.0, 1.0, 1.0, 1.0, 1.0, 1.0, 1.0, 1.0, 1.0, 1.0, 1.0, 1.0, 1.0, 1.0, 1.0, 1.0, 1.0, 1.0, 1.0, 1.0, 1.0])
me_cube_001.materials.append(mat_fern)
me_cube_001.use_remesh_preserve_volume = False
me_cube_001.use_remesh_preserve_attributes = False
me_cube_001.use_mirror_vertex_groups = False
me_cube_001.update()
me_cube = bpy.data.meshes.new('Cube')
me_cube.from_pydata([(1.49e-08, -1.49e-08, 0.001324), (1.495, 0.04004, 0.6423), (1.495, -0.04004, 0.6047), (-1.495, -0.04004, 0.6047), (-1.495, 0.04004, 0.6423), (-1.38, -0.9749, 2.979), (-1.38, -0.9099, 3.039), (1.38, -0.9749, 2.979), (1.38, -0.9099, 3.039), (1.15, -2.223, 3.883), (1.15, -2.204, 3.969), (-0.8498, -2.204, 3.969), (-0.8498, -2.223, 3.883), (-0.4157, -3.346, 4.209), (-0.4157, -3.313, 4.127), (0.9036, -3.313, 4.127), (0.9036, -3.346, 4.209), (0.3957, -4.237, 3.772), (0.3958, -4.32, 3.803), (-0.3965, -4.32, 3.803), (-0.3965, -4.237, 3.772), (-0.2473, -4.509, 3.177)], [], [(0, 1, 2), (0, 2, 3), (0, 3, 4), (1, 0, 4), (4, 3, 5, 6), (3, 2, 7, 5), (1, 4, 6, 8), (2, 1, 8, 7), (7, 8, 10, 9), (8, 6, 11, 10), (5, 7, 9, 12), (6, 5, 12, 11), (11, 12, 14, 13), (12, 9, 15, 14), (10, 11, 13, 16), (9, 10, 16, 15), (15, 16, 18, 17), (16, 13, 19, 18), (14, 15, 17, 20), (13, 14, 20, 19), (19, 20, 21), (20, 17, 21), (18, 19, 21), (17, 18, 21)])
_uv = me_cube.uv_layers.new(name='UVMap')
_uv.uv.foreach_set('vector', [1.004, 0.2803, 0.9292, 0.08233, 0.9561, 0.07609, 0.9862, 0.7136, 0.8975, 0.9072, 0.9153, 0.5127, 1.004, 0.2803, 0.9388, 0.4779, 0.9118, 0.4707, 0.9292, 0.08233, 1.004, 0.2803, 0.9118, 0.4707, 0.9118, 0.4707, 0.9109, 0.5127, 0.5905, 0.4854, 0.5778, 0.4408, 0.9153, 0.5127, 0.8975, 0.9072, 0.5617, 0.8768, 0.5781, 0.5127, 0.9292, 0.08233, 0.9118, 0.4707, 0.5778, 0.4408, 0.5938, 0.08233, 0.9326, 0.03906, 0.9292, 0.08233, 0.5938, 0.08233, 0.6006, 0.03906, 0.5878, 0.05568, 0.5938, 0.08233, 0.3854, 0.103, 0.3888, 0.07572, 0.5938, 0.08233, 0.5778, 0.4408, 0.3738, 0.3627, 0.3854, 0.103, 0.5781, 0.5127, 0.5617, 0.8768, 0.3597, 0.8373, 0.3717, 0.5735, 0.5778, 0.4408, 0.5675, 0.4661, 0.3745, 0.3929, 0.3738, 0.3627, 0.3738, 0.3627, 0.3671, 0.3812, 0.2283, 0.3231, 0.2248, 0.2995, 0.3717, 0.5735, 0.3597, 0.8373, 0.2138, 0.7981, 0.2217, 0.6241, 0.3854, 0.103, 0.3738, 0.3627, 0.2248, 0.2995, 0.2325, 0.1282, 0.3834, 0.0836, 0.3854, 0.103, 0.2325, 0.1282, 0.2364, 0.1078, 0.2262, 0.1104, 0.2325, 0.1282, 0.09247, 0.188, 0.09287, 0.1673, 0.2325, 0.1282, 0.2248, 0.2995, 0.08788, 0.2909, 0.09247, 0.188, 0.2217, 0.6241, 0.2138, 0.7981, 0.08625, 0.7252, 0.09097, 0.6207, 0.2248, 0.2995, 0.2247, 0.3153, 0.1046, 0.3088, 0.08788, 0.2909, 0.08788, 0.2909, 0.08409, 0.3018, 0.003906, 0.2677, 0.09097, 0.6207, 0.08625, 0.7252, 0.003906, 0.6365, 0.09247, 0.188, 0.08788, 0.2909, 0.003906, 0.2677, 0.08151, 0.177, 0.09247, 0.188, 0.003906, 0.2677])
_ca = me_cube.color_attributes.new('Col', 'BYTE_COLOR', 'CORNER')
_ca.data.foreach_set('color', [1.0, 1.0, 1.0, 1.0, 1.0, 1.0, 1.0, 1.0, 1.0, 1.0, 1.0, 1.0, 1.0, 1.0, 1.0, 1.0, 1.0, 1.0, 1.0, 1.0, 1.0, 1.0, 1.0, 1.0, 1.0, 1.0, 1.0, 1.0, 1.0, 1.0, 1.0, 1.0, 1.0, 1.0, 1.0, 1.0, 1.0, 1.0, 1.0, 1.0, 1.0, 1.0, 1.0, 1.0, 1.0, 1.0, 1.0, 1.0, 1.0, 1.0, 1.0, 1.0, 1.0, 1.0, 1.0, 1.0, 1.0, 1.0, 1.0, 1.0, 1.0, 1.0, 1.0, 1.0, 1.0, 1.0, 1.0, 1.0, 1.0, 1.0, 1.0, 1.0, 1.0, 1.0, 1.0, 1.0, 1.0, 1.0, 1.0, 1.0, 1.0, 1.0, 1.0, 1.0, 1.0, 1.0, 1.0, 1.0, 1.0, 1.0, 1.0, 1.0, 1.0, 1.0, 1.0, 1.0, 1.0, 1.0, 1.0, 1.0, 1.0, 1.0, 1.0, 1.0, 1.0, 1.0, 1.0, 1.0, 1.0, 1.0, 1.0, 1.0, 1.0, 1.0, 1.0, 1.0, 1.0, 1.0, 1.0, 1.0, 1.0, 1.0, 1.0, 1.0, 1.0, 1.0, 1.0, 1.0, 1.0, 1.0, 1.0, 1.0, 1.0, 1.0, 1.0, 1.0, 1.0, 1.0, 1.0, 1.0, 1.0, 1.0, 1.0, 1.0, 1.0, 1.0, 1.0, 1.0, 1.0, 1.0, 1.0, 1.0, 1.0, 1.0, 1.0, 1.0, 1.0, 1.0, 1.0, 1.0, 1.0, 1.0, 1.0, 1.0, 1.0, 1.0, 1.0, 1.0, 1.0, 1.0, 1.0, 1.0, 1.0, 1.0, 1.0, 1.0, 1.0, 1.0, 1.0, 1.0, 1.0, 1.0, 1.0, 1.0, 1.0, 1.0, 1.0, 1.0, 1.0, 1.0, 1.0, 1.0, 1.0, 1.0, 1.0, 1.0, 1.0, 1.0, 1.0, 1.0, 1.0, 1.0, 1.0, 1.0, 1.0, 1.0, 1.0, 1.0, 1.0, 1.0, 1.0, 1.0, 1.0, 1.0, 1.0, 1.0, 1.0, 1.0, 1.0, 1.0, 1.0, 1.0, 1.0, 1.0, 1.0, 1.0, 1.0, 1.0, 1.0, 1.0, 1.0, 1.0, 1.0, 1.0, 1.0, 1.0, 1.0, 1.0, 1.0, 1.0, 1.0, 1.0, 1.0, 1.0, 1.0, 1.0, 1.0, 1.0, 1.0, 1.0, 1.0, 1.0, 1.0, 1.0, 1.0, 1.0, 1.0, 1.0, 1.0, 1.0, 1.0, 1.0, 1.0, 1.0, 1.0, 1.0, 1.0, 1.0, 1.0, 1.0, 1.0, 1.0, 1.0, 1.0, 1.0, 1.0, 1.0, 1.0, 1.0, 1.0, 1.0, 1.0, 1.0, 1.0, 1.0, 1.0, 1.0, 1.0, 1.0, 1.0, 1.0, 1.0, 1.0, 1.0, 1.0, 1.0, 1.0, 1.0, 1.0, 1.0, 1.0, 1.0, 1.0, 1.0, 1.0, 1.0, 1.0, 1.0, 1.0, 1.0, 1.0, 1.0, 1.0, 1.0, 1.0, 1.0, 1.0, 1.0, 1.0, 1.0, 1.0, 1.0, 1.0, 1.0, 1.0, 1.0, 1.0, 1.0, 1.0, 1.0, 1.0, 1.0, 1.0, 1.0, 1.0, 1.0, 1.0, 1.0, 1.0, 1.0, 1.0, 1.0, 1.0, 1.0, 1.0, 1.0, 1.0, 1.0, 1.0, 1.0, 1.0, 1.0])
me_cube.materials.append(mat_fern)
me_cube.use_remesh_preserve_volume = False
me_cube.use_remesh_preserve_attributes = False
me_cube.use_mirror_vertex_groups = False
me_cube.update()

# ---- objects
ob_sun = bpy.data.objects.new('Sun', light_sun)
ob_cube_006 = bpy.data.objects.new('Cube.006', me_cube_006)
ob_cube_005 = bpy.data.objects.new('Cube.005', me_cube_005)
ob_cube_004 = bpy.data.objects.new('Cube.004', me_cube_004)
ob_cube_003 = bpy.data.objects.new('Cube.003', me_cube_003)
ob_cube_002 = bpy.data.objects.new('Cube.002', me_cube_002)
ob_cube_001 = bpy.data.objects.new('Cube.001', me_cube_001)
ob_cube = bpy.data.objects.new('Cube', me_cube)
ob_lamp = bpy.data.objects.new('Lamp', light_lamp)
ob_camera = bpy.data.objects.new('Camera', cam_camera)

# ---- transforms, parenting, visibility, modifiers, constraints
ob_sun.location = (-3.086, 6.262, -2.416)
ob_sun.lineart.crease_threshold = 0.0
ob_cube_006.location = (0.1213, 0.0894, 0.1225)
ob_cube_006.rotation_euler = (0.0, -0.0, -2.433)
ob_cube_006.scale = (0.7825, 0.7825, 0.7825)
ob_cube_006.lock_rotations_4d = False
ob_cube_006.empty_display_type = 'ARROWS'
ob_cube_006.lineart.crease_threshold = 0.0
ob_cube_005.location = (0.3471, -0.06535, 0.2296)
ob_cube_005.rotation_euler = (0.0, -0.0, -1.925)
ob_cube_005.scale = (0.5688, 0.5688, 0.5688)
ob_cube_005.lock_rotations_4d = False
ob_cube_005.empty_display_type = 'ARROWS'
ob_cube_005.lineart.crease_threshold = 0.0
ob_cube_004.location = (0.3031, 0.02034, 0.2296)
ob_cube_004.rotation_euler = (0.0, 0.0, -0.9121)
ob_cube_004.scale = (0.5688, 0.5688, 0.5688)
ob_cube_004.lock_rotations_4d = False
ob_cube_004.empty_display_type = 'ARROWS'
ob_cube_004.lineart.crease_threshold = 0.0
ob_cube_003.location = (0.03861, 0.04691, 0.04592)
ob_cube_003.rotation_euler = (0.0, -0.0, -1.656)
ob_cube_003.lock_rotations_4d = False
ob_cube_003.empty_display_type = 'ARROWS'
ob_cube_003.lineart.crease_threshold = 0.0
ob_cube_002.location = (0.05515, 0.05541, 0.06123)
ob_cube_002.rotation_euler = (0.0, -0.0, -3.325)
ob_cube_002.lock_rotations_4d = False
ob_cube_002.empty_display_type = 'ARROWS'
ob_cube_002.lineart.crease_threshold = 0.0
ob_cube_001.location = (0.06062, 0.004069, 0.04592)
ob_cube_001.rotation_euler = (0.0, -0.0, 1.93)
ob_cube_001.lock_rotations_4d = False
ob_cube_001.empty_display_type = 'ARROWS'
ob_cube_001.lineart.crease_threshold = 0.0
ob_cube.location = (0.0, 0.0, 0.0)
ob_cube.lock_rotations_4d = False
ob_cube.empty_display_type = 'ARROWS'
ob_cube.lineart.crease_threshold = 0.0
ob_lamp.location = (4.076, 1.005, 5.904)
ob_lamp.rotation_euler = (0.6503, 0.05522, 1.866)
ob_lamp.lock_rotations_4d = False
ob_lamp.empty_display_type = 'ARROWS'
ob_lamp.color = (0.0, 0.0, 0.0, 0.0)
ob_lamp.lineart.crease_threshold = 0.0
ob_camera.location = (-15.87, 2.891, 12.05)
ob_camera.rotation_euler = (1.109, 0.01082, -1.937)
ob_camera.lock_rotations_4d = False
ob_camera.empty_display_type = 'ARROWS'
ob_camera.color = (0.0, 0.0, 0.0, 0.0)
ob_camera.display_type = 'WIRE'
ob_camera.lineart.crease_threshold = 0.0

# ---- collection membership
col_collection_1.objects.link(ob_sun)
col_collection_1.objects.link(ob_cube_006)
col_collection_1.objects.link(ob_cube_005)
col_collection_1.objects.link(ob_cube_004)
col_collection_1.objects.link(ob_cube_003)
col_collection_1.objects.link(ob_cube_002)
col_collection_1.objects.link(ob_cube_001)
col_collection_1.objects.link(ob_cube)
col_collection_1.objects.link(ob_lamp)
col_collection_1.objects.link(ob_camera)

# ---- scene / render settings (as saved in the file)
scene.camera = ob_camera
scene.frame_start = 1; scene.frame_end = 250; scene.frame_set(1)
scene.render.engine = 'BLENDER_EEVEE_NEXT'
scene.render.image_settings.color_mode = 'RGB'
scene.render.image_settings.compression = 90
scene.render.resolution_percentage = 50
scene.render.dither_intensity = 0.0
scene.render.bake_margin = 2
scene.render.bake_bias = 0.0
scene.cycles.use_denoising = False
scene.cycles.samples = 10
scene.cycles.sampling_pattern = 'TABULATED_SOBOL'
scene.cycles.light_sampling_threshold = 0.0
scene.cycles.use_adaptive_sampling = False
scene.cycles.use_light_tree = False
scene.cycles.blur_glossy = 0.0
scene.cycles.volume_bounces = 1
scene.cycles.pixel_filter_type = 'GAUSSIAN'
scene.cycles.sample_clamp_indirect = 0.0
scene.view_settings.view_transform = 'Standard'
bpy.context.view_layer.update()
